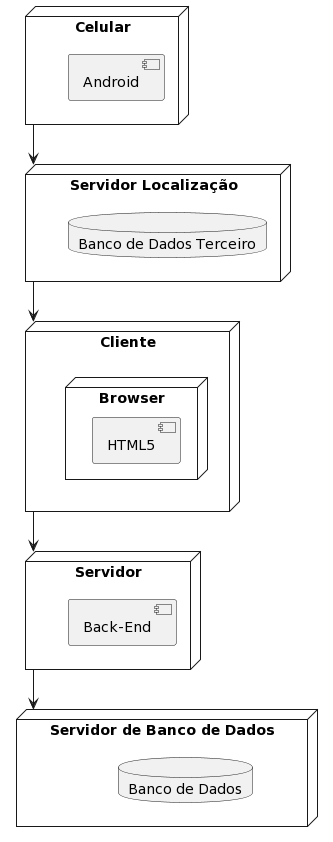

The diagram above was rendered by PlantUML. Its source (embedded in the PNG):
@startuml
node "Cliente" {
    node "Browser" {
         component "HTML5"
      }
}

node "Servidor" {
    component "Back-End"
}

node "Servidor de Banco de Dados" {
    database "Banco de Dados"
}

node "Celular" {
    component "Android"
}

node "Servidor Localização" {
    database "Banco de Dados Terceiro"
}

"Cliente" --> "Servidor"
"Servidor" --> "Servidor de Banco de Dados"

"Celular" --> "Servidor Localização"
"Servidor Localização" --> "Cliente"
@enduml